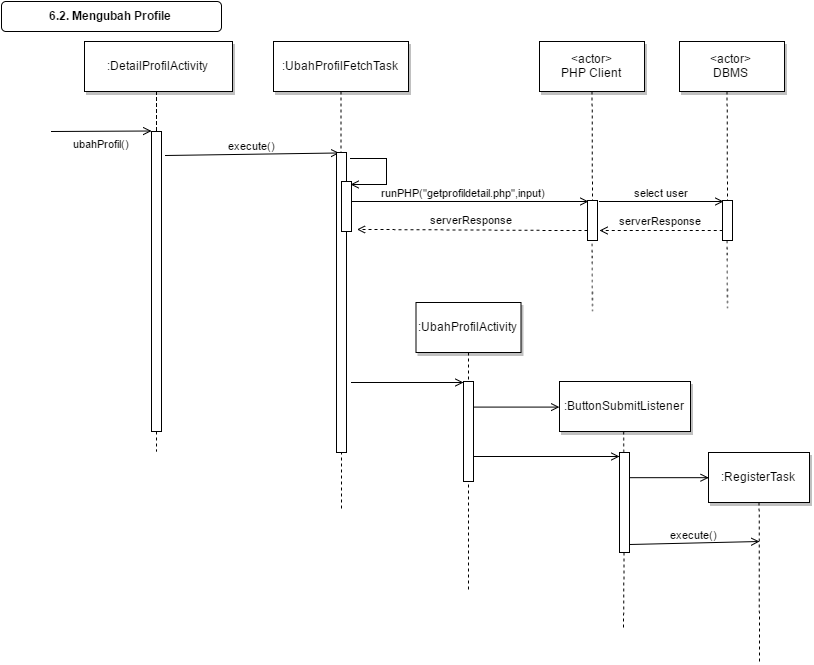

The diagram above was exported from draw.io. Its source (the exported page's mxGraphModel, read from the mxfile embedded in the PNG):
<mxGraphModel dx="509" dy="525" grid="1" gridSize="10" guides="1" tooltips="1" connect="1" arrows="1" fold="1" page="1" pageScale="1" pageWidth="826" pageHeight="1169" background="#ffffff" math="0" shadow="0">
  <root>
    <mxCell id="0" />
    <mxCell id="1" parent="0" />
    <mxCell id="2" value="" style="fillColor=#FFFFFF;strokeColor=#000000;html=1;" vertex="1" parent="1">
      <mxGeometry x="162" y="150" width="10" height="300" as="geometry" />
    </mxCell>
    <mxCell id="3" value="ubahProfil()" style="edgeStyle=none;verticalLabelPosition=bottom;verticalAlign=top;labelPosition=center;align=center;html=1;endArrow=open;endFill=0;" edge="1" parent="1">
      <mxGeometry x="72" y="49.5" width="100" height="100" as="geometry">
        <mxPoint x="62" y="150" as="sourcePoint" />
        <mxPoint x="162" y="149.4999999999999" as="targetPoint" />
      </mxGeometry>
    </mxCell>
    <mxCell id="4" value=":DetailProfilActivity" style="shadow=1;fillColor=#FFFFFF;strokeColor=#000000;html=1;" vertex="1" parent="1">
      <mxGeometry x="95" y="60" width="148" height="50" as="geometry" />
    </mxCell>
    <mxCell id="5" value="execute()" style="edgeStyle=none;verticalLabelPosition=top;verticalAlign=bottom;html=1;endArrow=open;endFill=0;entryX=0.25;entryY=0;" edge="1" target="25" parent="1">
      <mxGeometry x="227.45524691358025" y="227.91550925925924" width="100" height="100" as="geometry">
        <mxPoint x="175.9999999999999" y="174" as="sourcePoint" />
        <mxPoint x="407" y="174" as="targetPoint" />
      </mxGeometry>
    </mxCell>
    <mxCell id="6" value=":UbahProfilFetchTask" style="shadow=1;fillColor=#FFFFFF;strokeColor=#000000;html=1;" vertex="1" parent="1">
      <mxGeometry x="284" y="60" width="135" height="50" as="geometry" />
    </mxCell>
    <mxCell id="7" value="" style="edgeStyle=none;endArrow=none;dashed=1;html=1;" edge="1" source="13" parent="1">
      <mxGeometry x="291.4878472222224" y="174.99999999999997" width="100" height="100" as="geometry">
        <mxPoint x="351.6527777777778" y="110" as="sourcePoint" />
        <mxPoint x="352" y="330" as="targetPoint" />
      </mxGeometry>
    </mxCell>
    <mxCell id="8" value="&amp;lt;actor&amp;gt;&lt;div&gt;PHP Client&lt;/div&gt;" style="shadow=1;fillColor=#FFFFFF;strokeColor=#000000;html=1;" vertex="1" parent="1">
      <mxGeometry x="550" y="60" width="105" height="50" as="geometry" />
    </mxCell>
    <mxCell id="9" value="" style="edgeStyle=elbowEdgeStyle;elbow=horizontal;endArrow=none;dashed=1;html=1;" edge="1" source="4" target="2" parent="1">
      <mxGeometry x="192.00000000000003" y="310" width="100" height="100" as="geometry">
        <mxPoint x="192.00000000000003" y="410" as="sourcePoint" />
        <mxPoint x="292" y="310" as="targetPoint" />
      </mxGeometry>
    </mxCell>
    <mxCell id="10" value="" style="edgeStyle=none;dashed=1;endArrow=none;html=1;" edge="1" source="2" parent="1">
      <mxGeometry x="12" y="300" width="100" height="100" as="geometry">
        <mxPoint x="12" y="400" as="sourcePoint" />
        <mxPoint x="167" y="470" as="targetPoint" />
      </mxGeometry>
    </mxCell>
    <mxCell id="11" value="6.2. Mengubah Profile" style="rounded=1;fontStyle=1;fillColor=#FFFFFF;strokeColor=#000000;html=1;" vertex="1" parent="1">
      <mxGeometry x="12" y="20" width="220" height="30" as="geometry" />
    </mxCell>
    <mxCell id="12" value="runPHP(&quot;getprofildetail.php&quot;,input)" style="edgeStyle=elbowEdgeStyle;elbow=vertical;verticalLabelPosition=top;verticalAlign=bottom;html=1;endArrow=open;endFill=0;" edge="1" parent="1">
      <mxGeometry x="-315" y="-143" width="100" height="100" as="geometry">
        <mxPoint x="350" y="220" as="sourcePoint" />
        <mxPoint x="599" y="220" as="targetPoint" />
        <Array as="points" />
        <mxPoint as="offset" />
      </mxGeometry>
    </mxCell>
    <mxCell id="13" value="" style="fillColor=#FFFFFF;strokeColor=#000000;html=1;" vertex="1" parent="1">
      <mxGeometry x="347" y="219" width="10" height="40" as="geometry" />
    </mxCell>
    <mxCell id="14" value="" style="edgeStyle=none;endArrow=none;dashed=1;html=1;" edge="1" source="6" parent="1">
      <mxGeometry x="291.4878472222224" y="174.99999999999997" width="100" height="100" as="geometry">
        <mxPoint x="352" y="110" as="sourcePoint" />
        <mxPoint x="352" y="530" as="targetPoint" />
      </mxGeometry>
    </mxCell>
    <mxCell id="15" value="serverResponse" style="edgeStyle=none;rounded=0;html=1;exitX=0;exitY=0.75;entryX=1.5;entryY=0.96;endArrow=open;endFill=0;jettySize=auto;orthogonalLoop=1;dashed=1;entryPerimeter=0;" edge="1" source="16" target="31" parent="1">
      <mxGeometry x="-285" as="geometry">
        <mxPoint x="-1" y="-10" as="offset" />
      </mxGeometry>
    </mxCell>
    <mxCell id="16" value="" style="fillColor=#FFFFFF;strokeColor=#000000;html=1;" vertex="1" parent="1">
      <mxGeometry x="598" y="219" width="10" height="40" as="geometry" />
    </mxCell>
    <mxCell id="17" value="" style="edgeStyle=none;endArrow=none;dashed=1;html=1;" edge="1" source="8" target="16" parent="1">
      <mxGeometry x="374.33506944444457" y="165" width="100" height="100" as="geometry">
        <mxPoint x="449.5" y="110" as="sourcePoint" />
        <mxPoint x="449.5" y="289.3942901234568" as="targetPoint" />
      </mxGeometry>
    </mxCell>
    <mxCell id="18" style="edgeStyle=none;rounded=0;html=1;exitX=1;exitY=0.75;endArrow=open;endFill=0;jettySize=auto;orthogonalLoop=1;" edge="1" parent="1">
      <mxGeometry x="361.83333333333337" y="401" as="geometry">
        <mxPoint x="474" y="401" as="targetPoint" />
        <mxPoint x="362" y="401" as="sourcePoint" />
      </mxGeometry>
    </mxCell>
    <mxCell id="19" value="startActivity()" style="text;html=1;resizable=0;points=[];align=center;verticalAlign=middle;labelBackgroundColor=#ffffff;" vertex="1" connectable="0" parent="18">
      <mxGeometry x="-0.153" y="-1" relative="1" as="geometry">
        <mxPoint x="7" y="-11" as="offset" />
      </mxGeometry>
    </mxCell>
    <mxCell id="20" value=":UbahProfilActivity" style="shadow=1;fillColor=#FFFFFF;strokeColor=#000000;html=1;" vertex="1" parent="1">
      <mxGeometry x="426.5" y="321" width="105" height="50" as="geometry" />
    </mxCell>
    <mxCell id="21" value="" style="edgeStyle=none;endArrow=none;dashed=1;html=1;" edge="1" parent="1">
      <mxGeometry x="418.4878472222224" y="287" width="100" height="100" as="geometry">
        <mxPoint x="479" y="371" as="sourcePoint" />
        <mxPoint x="479" y="610" as="targetPoint" />
      </mxGeometry>
    </mxCell>
    <mxCell id="22" style="edgeStyle=none;rounded=0;html=1;exitX=0;exitY=0.5;entryX=0;entryY=0.5;endArrow=open;endFill=0;jettySize=auto;orthogonalLoop=1;" edge="1" source="31" target="31" parent="1">
      <mxGeometry x="230.33333333333337" y="385" as="geometry" />
    </mxCell>
    <mxCell id="23" style="edgeStyle=none;rounded=0;html=1;endArrow=open;endFill=0;jettySize=auto;orthogonalLoop=1;entryX=0.75;entryY=0;" edge="1" parent="1">
      <mxGeometry x="361" y="177" as="geometry">
        <mxPoint x="361" y="203" as="targetPoint" />
        <mxPoint x="361" y="176.9999999999999" as="sourcePoint" />
        <Array as="points">
          <mxPoint x="397" y="177" />
          <mxPoint x="397" y="203" />
        </Array>
      </mxGeometry>
    </mxCell>
    <mxCell id="24" value="doInBackground()" style="text;html=1;resizable=0;points=[];align=left;verticalAlign=middle;labelBackgroundColor=#ffffff;labelPosition=right;verticalLabelPosition=middle;" vertex="1" connectable="0" parent="23">
      <mxGeometry x="-0.5714" y="1" relative="1" as="geometry">
        <mxPoint x="15" y="13" as="offset" />
      </mxGeometry>
    </mxCell>
    <mxCell id="25" value="" style="fillColor=#FFFFFF;strokeColor=#000000;html=1;" vertex="1" parent="1">
      <mxGeometry x="347" y="171" width="10" height="300" as="geometry" />
    </mxCell>
    <mxCell id="26" value="&amp;lt;actor&amp;gt;&lt;div&gt;DBMS&lt;/div&gt;" style="shadow=1;fillColor=#FFFFFF;strokeColor=#000000;html=1;" vertex="1" parent="1">
      <mxGeometry x="690" y="60" width="105" height="50" as="geometry" />
    </mxCell>
    <mxCell id="27" value="select user" style="edgeStyle=elbowEdgeStyle;elbow=vertical;verticalLabelPosition=top;verticalAlign=bottom;html=1;endArrow=open;endFill=0;" edge="1" parent="1">
      <mxGeometry x="-180" y="-143" width="100" height="100" as="geometry">
        <mxPoint x="610" y="220" as="sourcePoint" />
        <mxPoint x="734" y="220" as="targetPoint" />
        <Array as="points" />
        <mxPoint as="offset" />
      </mxGeometry>
    </mxCell>
    <mxCell id="28" value="serverResponse" style="edgeStyle=none;rounded=0;html=1;exitX=0;exitY=0.75;endArrow=open;endFill=0;jettySize=auto;orthogonalLoop=1;dashed=1;" edge="1" source="29" parent="1">
      <mxGeometry x="-150" as="geometry">
        <mxPoint x="-1" y="-10" as="offset" />
        <mxPoint x="610" y="249" as="targetPoint" />
      </mxGeometry>
    </mxCell>
    <mxCell id="29" value="" style="fillColor=#FFFFFF;strokeColor=#000000;html=1;" vertex="1" parent="1">
      <mxGeometry x="733" y="219" width="10" height="40" as="geometry" />
    </mxCell>
    <mxCell id="30" value="" style="edgeStyle=none;endArrow=none;dashed=1;html=1;" edge="1" target="29" parent="1">
      <mxGeometry x="509.33506944444457" y="165" width="100" height="100" as="geometry">
        <mxPoint x="737.5811688311687" y="110" as="sourcePoint" />
        <mxPoint x="584.5" y="289.3942901234568" as="targetPoint" />
      </mxGeometry>
    </mxCell>
    <mxCell id="31" value="" style="fillColor=#FFFFFF;strokeColor=#000000;html=1;" vertex="1" parent="1">
      <mxGeometry x="352" y="200" width="10" height="50" as="geometry" />
    </mxCell>
    <mxCell id="32" value="" style="edgeStyle=none;endArrow=none;dashed=1;html=1;" edge="1" parent="1">
      <mxGeometry x="374.33506944444457" y="317" width="100" height="100" as="geometry">
        <mxPoint x="602.5811688311687" y="261.9999999999999" as="sourcePoint" />
        <mxPoint x="603" y="330" as="targetPoint" />
      </mxGeometry>
    </mxCell>
    <mxCell id="33" value="" style="edgeStyle=none;endArrow=none;dashed=1;html=1;" edge="1" parent="1">
      <mxGeometry x="509.33506944444457" y="314" width="100" height="100" as="geometry">
        <mxPoint x="737.5811688311687" y="259" as="sourcePoint" />
        <mxPoint x="738" y="326.9999999999999" as="targetPoint" />
      </mxGeometry>
    </mxCell>
    <mxCell id="34" style="edgeStyle=none;rounded=0;html=1;exitX=1;exitY=0.25;entryX=0;entryY=0.5;endArrow=open;endFill=0;jettySize=auto;orthogonalLoop=1;" edge="1" source="38" target="39" parent="1">
      <mxGeometry x="483.9411764705883" y="425.5882352941177" as="geometry" />
    </mxCell>
    <mxCell id="35" value="&amp;lt;&amp;lt;create&amp;gt;&amp;gt;" style="text;html=1;resizable=0;points=[];align=center;verticalAlign=middle;labelBackgroundColor=#ffffff;" vertex="1" connectable="0" parent="34">
      <mxGeometry x="-0.0465" y="-2" relative="1" as="geometry">
        <mxPoint x="-1" y="7" as="offset" />
      </mxGeometry>
    </mxCell>
    <mxCell id="36" style="edgeStyle=none;rounded=0;html=1;exitX=1;exitY=0.75;endArrow=open;endFill=0;jettySize=auto;orthogonalLoop=1;" edge="1" source="38" parent="1">
      <mxGeometry x="483.9411764705883" y="475" as="geometry">
        <mxPoint x="630" y="475" as="targetPoint" />
      </mxGeometry>
    </mxCell>
    <mxCell id="37" value="setOnClickListener&lt;div&gt;(ButtonSubmit)&lt;/div&gt;" style="text;html=1;resizable=0;points=[];align=center;verticalAlign=middle;labelBackgroundColor=#ffffff;" vertex="1" connectable="0" parent="36">
      <mxGeometry x="-0.3151" y="-3" relative="1" as="geometry">
        <mxPoint x="16" y="12" as="offset" />
      </mxGeometry>
    </mxCell>
    <mxCell id="38" value="" style="fillColor=#FFFFFF;strokeColor=#000000;html=1;" vertex="1" parent="1">
      <mxGeometry x="474" y="400" width="10" height="100" as="geometry" />
    </mxCell>
    <mxCell id="39" value=":ButtonSubmitListener" style="shadow=1;fillColor=#FFFFFF;strokeColor=#000000;html=1;" vertex="1" parent="1">
      <mxGeometry x="570" y="400" width="131" height="50" as="geometry" />
    </mxCell>
    <mxCell id="40" value="" style="edgeStyle=none;endArrow=none;dashed=1;html=1;" edge="1" source="43" parent="1">
      <mxGeometry x="573.4878472222224" y="326" width="100" height="100" as="geometry">
        <mxPoint x="634" y="450" as="sourcePoint" />
        <mxPoint x="634" y="649" as="targetPoint" />
      </mxGeometry>
    </mxCell>
    <mxCell id="41" style="edgeStyle=none;rounded=0;html=1;exitX=1;exitY=0.25;entryX=0;entryY=0.5;endArrow=open;endFill=0;jettySize=auto;orthogonalLoop=1;" edge="1" source="43" target="45" parent="1">
      <mxGeometry x="640.4117647058824" y="496.17647058823536" as="geometry" />
    </mxCell>
    <mxCell id="42" value="&amp;lt;&amp;lt;create&amp;gt;&amp;gt;&lt;div&gt;registerTask&lt;/div&gt;" style="text;html=1;resizable=0;points=[];align=center;verticalAlign=middle;labelBackgroundColor=#ffffff;" vertex="1" connectable="0" parent="41">
      <mxGeometry x="-0.1642" relative="1" as="geometry">
        <mxPoint x="7" y="18" as="offset" />
      </mxGeometry>
    </mxCell>
    <mxCell id="43" value="" style="fillColor=#FFFFFF;strokeColor=#000000;html=1;" vertex="1" parent="1">
      <mxGeometry x="630" y="471" width="10" height="100" as="geometry" />
    </mxCell>
    <mxCell id="44" value="" style="edgeStyle=none;endArrow=none;dashed=1;html=1;" edge="1" target="43" parent="1">
      <mxGeometry x="573.4878472222224" y="326" width="100" height="100" as="geometry">
        <mxPoint x="634" y="450" as="sourcePoint" />
        <mxPoint x="634" y="649" as="targetPoint" />
      </mxGeometry>
    </mxCell>
    <mxCell id="45" value=":RegisterTask" style="shadow=1;fillColor=#FFFFFF;strokeColor=#000000;html=1;" vertex="1" parent="1">
      <mxGeometry x="719" y="471" width="101" height="50" as="geometry" />
    </mxCell>
    <mxCell id="46" value="" style="edgeStyle=none;endArrow=none;dashed=1;html=1;" edge="1" parent="1">
      <mxGeometry x="708.4878472222224" y="276" width="100" height="100" as="geometry">
        <mxPoint x="769.6093749999998" y="521" as="sourcePoint" />
        <mxPoint x="769.9999999999998" y="680" as="targetPoint" />
      </mxGeometry>
    </mxCell>
    <mxCell id="47" value="execute()" style="edgeStyle=none;verticalLabelPosition=top;verticalAlign=bottom;html=1;endArrow=open;endFill=0;" edge="1" parent="1">
      <mxGeometry x="691.4552469135803" y="616.9155092592592" width="100" height="100" as="geometry">
        <mxPoint x="640" y="563" as="sourcePoint" />
        <mxPoint x="769.9999999999998" y="560" as="targetPoint" />
      </mxGeometry>
    </mxCell>
  </root>
</mxGraphModel>